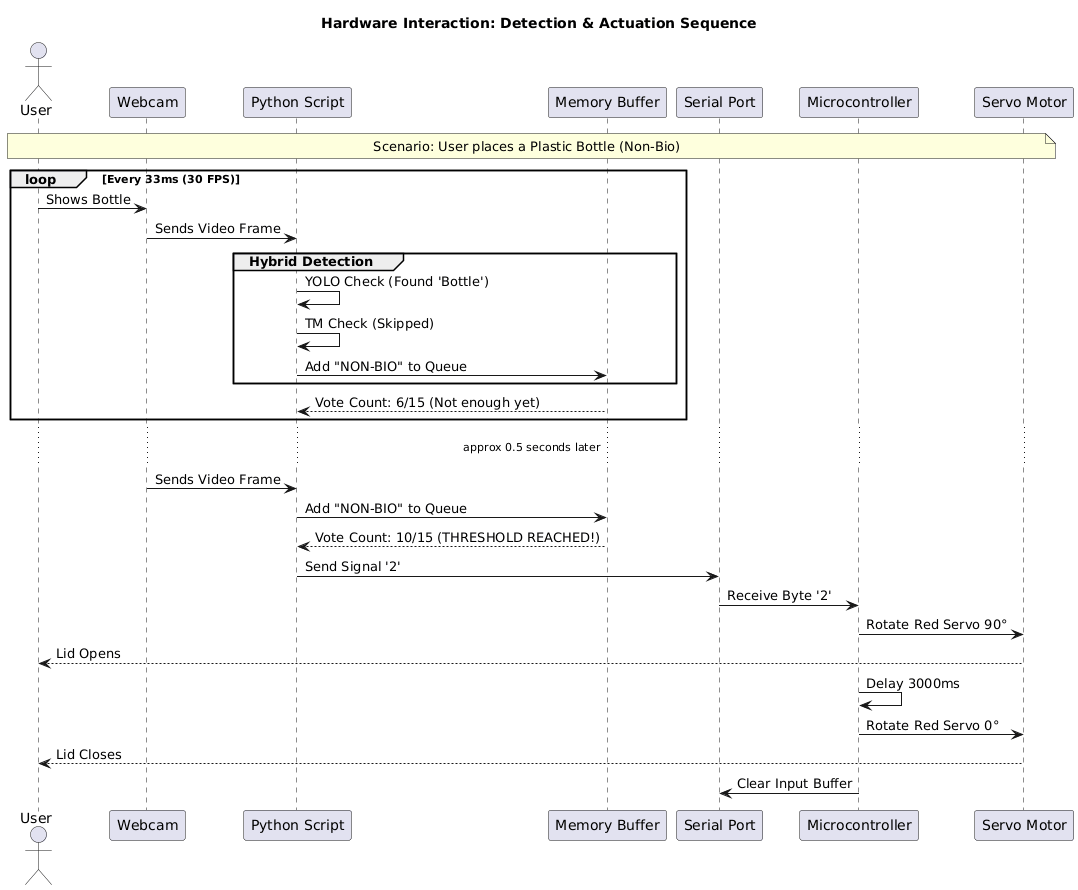

The diagram above was rendered by PlantUML. Its source (embedded in the PNG):
@startuml
' --- DIAGRAM 2: HARDWARE INTERACTION (SEQUENCE) ---
title Hardware Interaction: Detection & Actuation Sequence
actor User
participant "Webcam" as Cam
participant "Python Script" as Py
participant "Memory Buffer" as Buffer
participant "Serial Port" as Serial
participant "Microcontroller" as Arduino
participant "Servo Motor" as Servo

note over User, Servo: Scenario: User places a Plastic Bottle (Non-Bio)

loop Every 33ms (30 FPS)
    User -> Cam: Shows Bottle
    Cam -> Py: Sends Video Frame
    
    group Hybrid Detection
        Py -> Py: YOLO Check (Found 'Bottle')
        Py -> Py: TM Check (Skipped)
        Py -> Buffer: Add "NON-BIO" to Queue
    end
    
    Buffer --> Py: Vote Count: 6/15 (Not enough yet)
end

... approx 0.5 seconds later ...

Cam -> Py: Sends Video Frame
Py -> Buffer: Add "NON-BIO" to Queue
Buffer --> Py: Vote Count: 10/15 (THRESHOLD REACHED!)

Py -> Serial: Send Signal '2'
Serial -> Arduino: Receive Byte '2'

Arduino -> Servo: Rotate Red Servo 90°
Servo --> User: Lid Opens

Arduino -> Arduino: Delay 3000ms
Arduino -> Servo: Rotate Red Servo 0°
Servo --> User: Lid Closes

Arduino -> Serial: Clear Input Buffer
@enduml